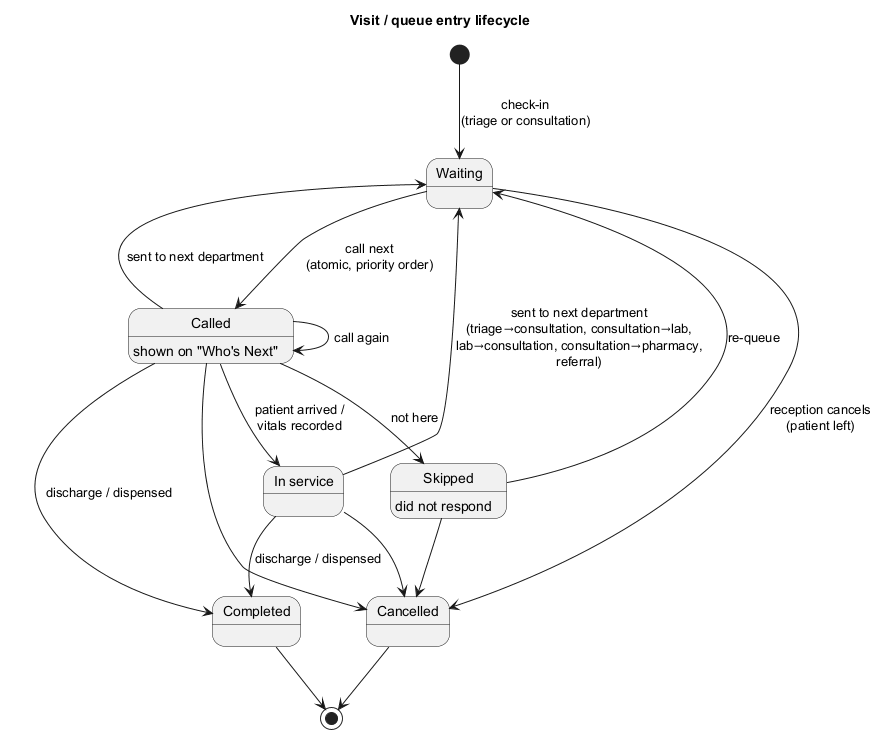

The diagram above was rendered by PlantUML. Its source (embedded in the PNG):
@startuml state-visit
' State machine of a visit (queue entry) — src/utils/transitions.js (QUEUE_TRANSITIONS, STAGE_TRANSITIONS)
skinparam shadowing false
title Visit / queue entry lifecycle

[*] --> Waiting : check-in\n(triage or consultation)
state "Waiting" as Waiting
state "Called" as Called : shown on "Who's Next"
state "In service" as InService
state "Skipped" as Skipped : did not respond

Waiting --> Called : call next\n(atomic, priority order)
Called --> Called : call again
Called --> InService : patient arrived /\nvitals recorded
Called --> Skipped : not here
Skipped --> Waiting : re-queue
Called --> Waiting : sent to next department
InService --> Waiting : sent to next department\n(triage→consultation, consultation→lab,\nlab→consultation, consultation→pharmacy,\nreferral)
Called --> Completed : discharge / dispensed
InService --> Completed : discharge / dispensed
Waiting --> Cancelled : reception cancels\n(patient left)
Skipped --> Cancelled
Called --> Cancelled
InService --> Cancelled
Completed --> [*]
Cancelled --> [*]
@enduml